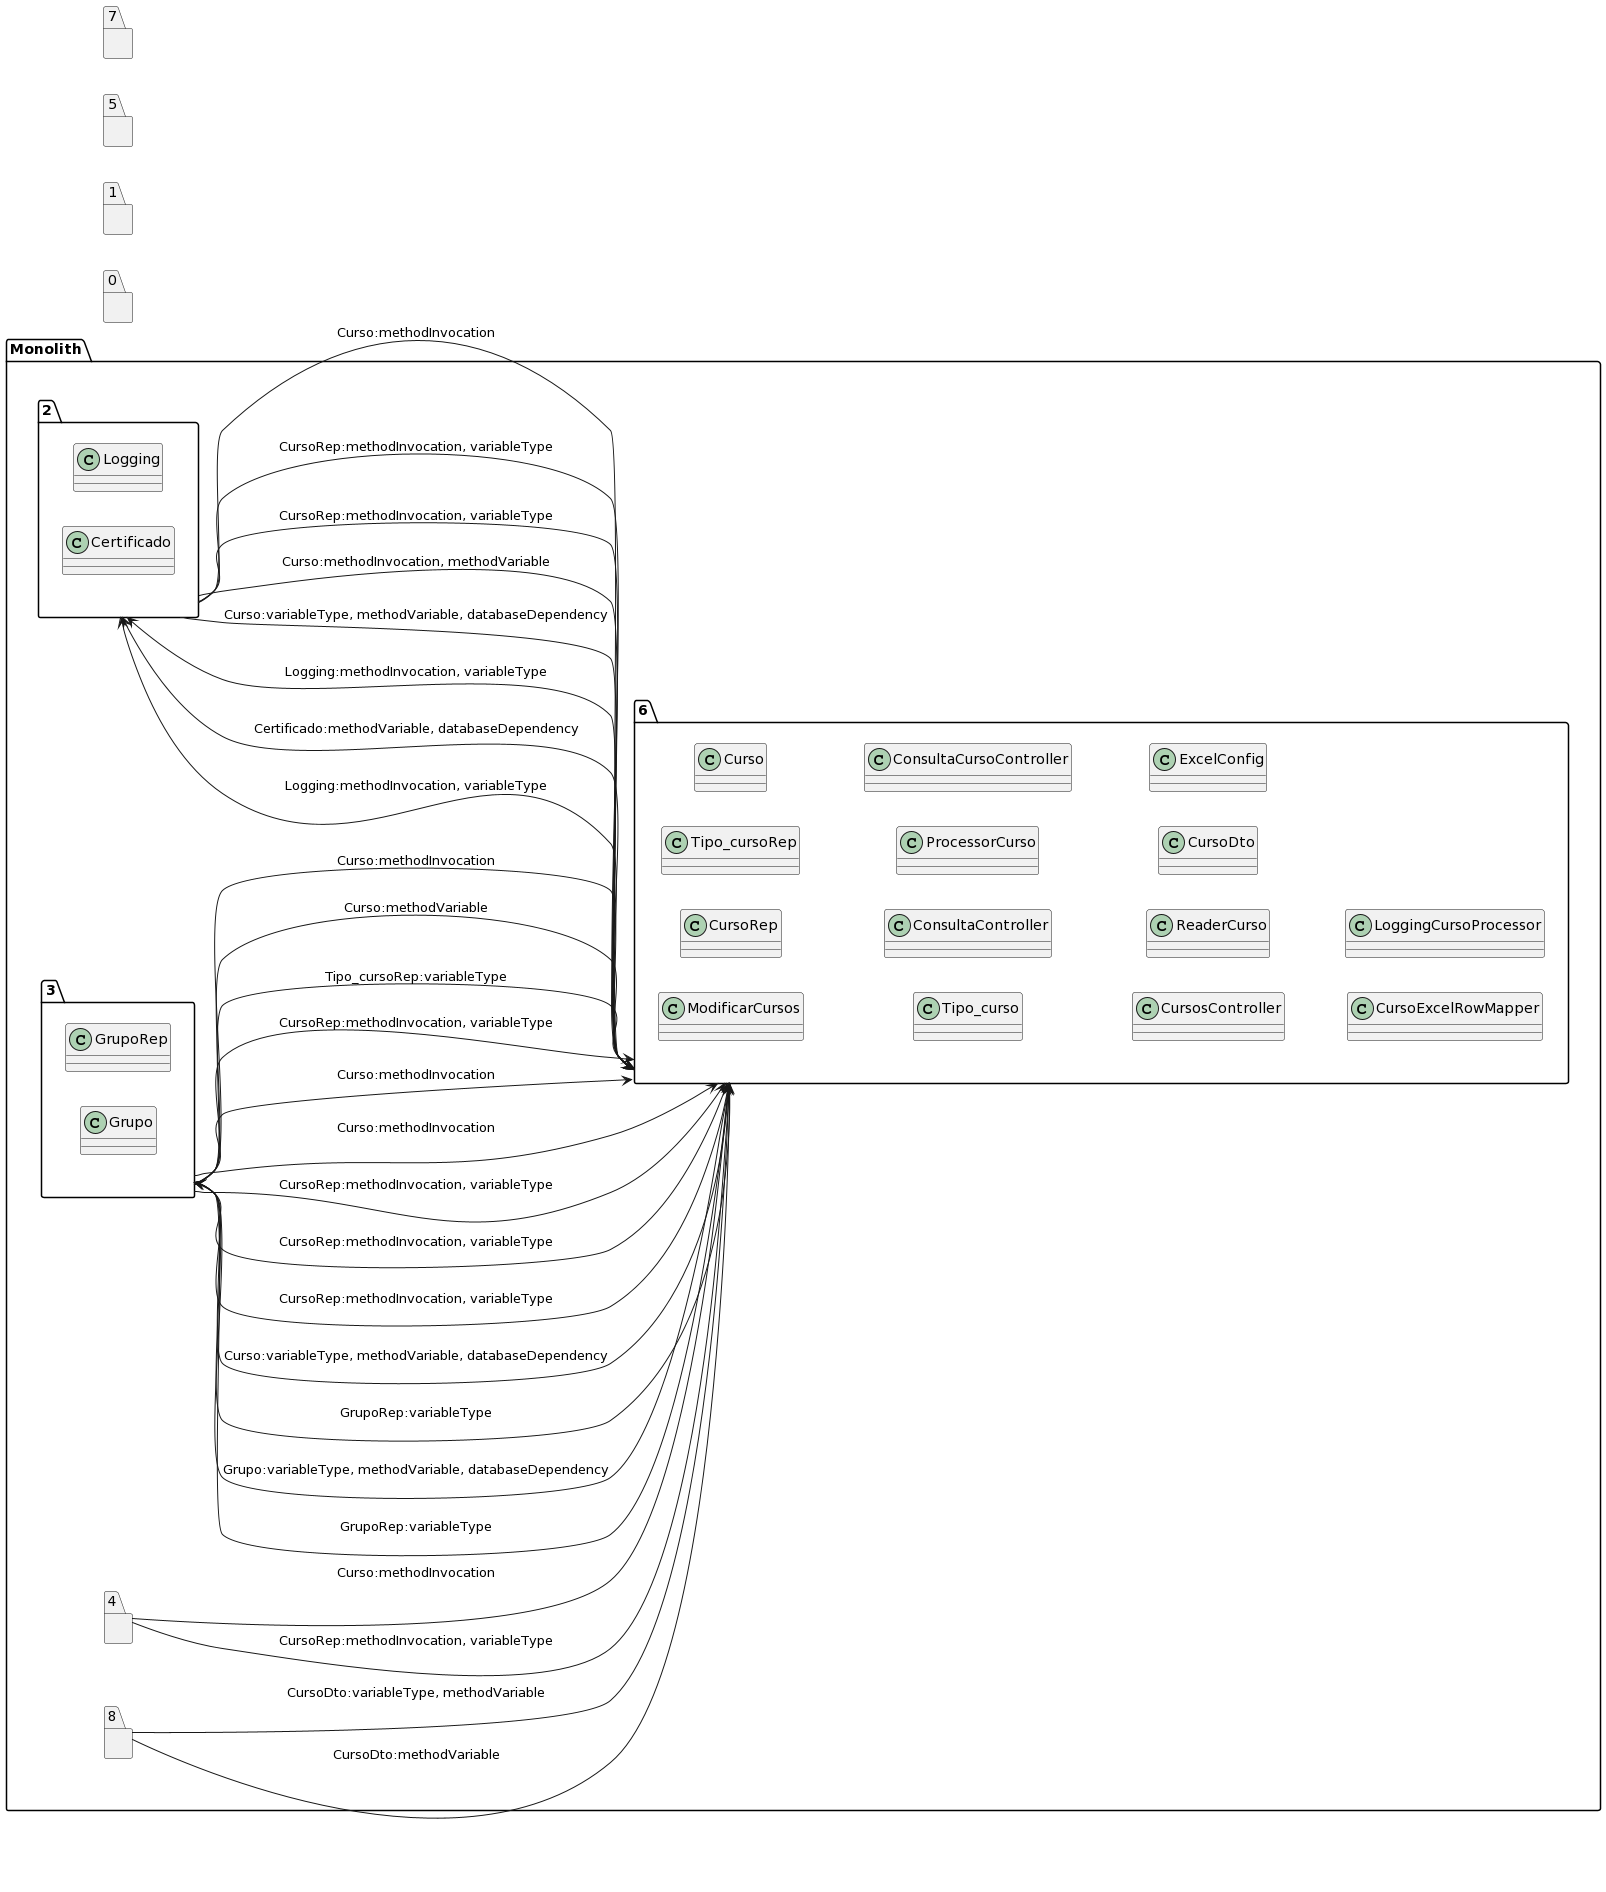

The diagram above was rendered by PlantUML. Its source (embedded in the PNG):
@startuml
left to right direction
package "Monolith" {
package "6"{
class ModificarCursos
class CursoRep
class Tipo_cursoRep
class Curso
class Tipo_curso
class ConsultaController
class ProcessorCurso
class ConsultaCursoController
class CursosController
class ReaderCurso
class CursoDto
class ExcelConfig
class CursoExcelRowMapper
class LoggingCursoProcessor
}
package "2"{
class Logging
class Certificado
class Logging
}
package "3"{
class GrupoRep
class Grupo
class GrupoRep
}
package "4"{
}
package "8"{
}
}
package "0"{
}
package "1"{
}
package "5"{
}
package "7"{
}
"6"-->"2":Logging:methodInvocation, variableType
"6"-->"2":Certificado:methodVariable, databaseDependency
"6"-->"2":Logging:methodInvocation, variableType
"6"-->"3":GrupoRep:variableType
"6"-->"3":Grupo:variableType, methodVariable, databaseDependency
"6"-->"3":GrupoRep:variableType
"2"-->"6":Curso:variableType, methodVariable, databaseDependency
"2"-->"6":Curso:methodInvocation, methodVariable
"2"-->"6":CursoRep:methodInvocation, variableType
"2"-->"6":CursoRep:methodInvocation, variableType
"2"-->"6":Curso:methodInvocation
"3"-->"6":Curso:variableType, methodVariable, databaseDependency
"3"-->"6":CursoRep:methodInvocation, variableType
"3"-->"6":CursoRep:methodInvocation, variableType
"3"-->"6":CursoRep:methodInvocation, variableType
"3"-->"6":Curso:methodInvocation
"3"-->"6":Curso:methodInvocation
"3"-->"6":CursoRep:methodInvocation, variableType
"3"-->"6":Tipo_cursoRep:variableType
"3"-->"6":Curso:methodVariable
"3"-->"6":Curso:methodInvocation
"4"-->"6":CursoRep:methodInvocation, variableType
"4"-->"6":Curso:methodInvocation
"8"-->"6":CursoDto:methodVariable
"8"-->"6":CursoDto:variableType, methodVariable
@enduml